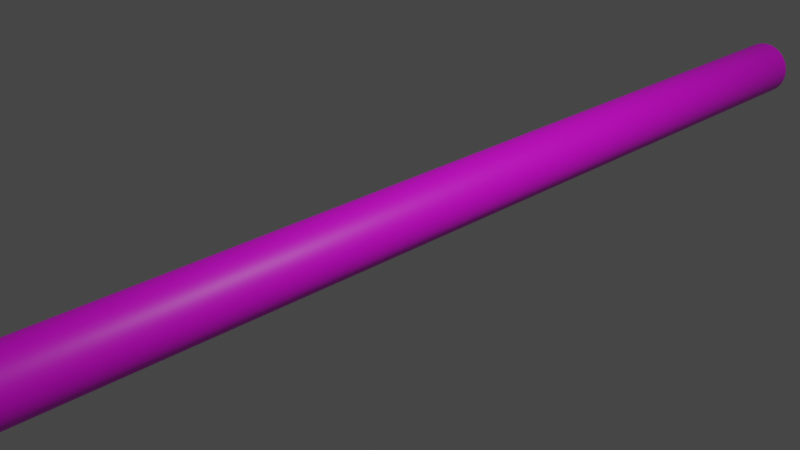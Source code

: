 # Source: logprototype.blend  (saved by Blender 3.6.11; exported with 4.5.12 LTS)
import bpy
from mathutils import Matrix  # noqa: F401  (used for matrix-valued properties, if any)

bpy.ops.wm.read_factory_settings(use_empty=True)
scene = bpy.context.scene
scene.name = 'Scene'

# ---- collections
col_collection = bpy.data.collections.new('Collection'); scene.collection.children.link(col_collection)

# ---- images (referenced by path relative to the original .blend; pixels are not part of the script)
import os
ASSET_DIR = os.environ.get("B2B_ASSET_DIR", "")  # directory of the original .blend (textures are referenced by path, not embedded)
HERE = os.path.dirname(os.path.abspath(__file__))  # packed textures are extracted next to this script under _unpacked/

def load_image(name, relpath, width, height, colorspace="sRGB"):
    """Load a texture the original file referenced (path relative to the .blend, or extracted next to this script)."""
    p = next((c for c in (os.path.join(HERE, relpath), os.path.join(ASSET_DIR, relpath)) if relpath and os.path.exists(c)), "")
    if p:
        img = bpy.data.images.load(p, check_existing=True)
        img.name = name
    else:  # same state as the original file: an image datablock whose file is absent (Cycles renders it pink)
        img = bpy.data.images.new(name, width, height)
        img.source = "FILE"
        img.filepath = "//" + (relpath or name)
    img.colorspace_settings.name = colorspace
    return img
img_wood = load_image('wood', '', 1024, 1024, 'sRGB')

# ---- materials (node trees are filled in below, after node groups)
mat_material_001 = bpy.data.materials.new('Material.001')
mat_material_001.use_transparent_shadow = False

# ---- material node trees
mat_material_001.use_nodes = True; mat_material_001.node_tree.nodes.clear()
_N = mat_material_001.node_tree.nodes; _L = mat_material_001.node_tree.links
n0 = _N.new('ShaderNodeBsdfPrincipled'); n0.name = 'Principled BSDF'; n0.location = (10, 300)
n0.distribution = 'GGX'
n0.subsurface_method = 'RANDOM_WALK_SKIN'
n0.inputs[3].default_value = 1.45
n0.inputs[27].default_value = (0.0, 0.0, 0.0, 1.0)
n0.inputs[28].default_value = 1.0
n1 = _N.new('ShaderNodeOutputMaterial'); n1.name = 'Material Output'; n1.location = (300, 300)
n2 = _N.new('ShaderNodeTexImage'); n2.name = 'Image Texture'; n2.location = (-280, 280)
n2.image = img_wood
_L.new(n0.outputs[0], n1.inputs[0])
_L.new(n2.outputs[0], n0.inputs[0])
n1.is_active_output = True

# ---- world
world_world = bpy.data.worlds.new('World'); scene.world = world_world
world_world.use_nodes = True; world_world.node_tree.nodes.clear()
_N = world_world.node_tree.nodes; _L = world_world.node_tree.links
n0 = _N.new('ShaderNodeOutputWorld'); n0.name = 'World Output'; n0.location = (300, 300)
n1 = _N.new('ShaderNodeBackground'); n1.name = 'Background'; n1.location = (10, 300)
n1.inputs[0].default_value = (0.05088, 0.05088, 0.05088, 1.0)
_L.new(n1.outputs[0], n0.inputs[0])
n0.is_active_output = True
world_world.color = (0.05088, 0.05088, 0.05088)
world_world.use_sun_shadow = False
world_world.sun_shadow_jitter_overblur = 0.0

# ---- cameras
cam_camera = bpy.data.cameras.new('Camera')
cam_camera.clip_end = 100.0
cam_camera.ortho_scale = 7.314

# ---- lights
light_light = bpy.data.lights.new('Light', 'POINT')
light_light.transmission_factor = 0.0
light_light.energy = 1000.0
light_light.shadow_soft_size = 0.1
light_light.shadow_maximum_resolution = 0.006
light_light.use_absolute_resolution = True

# ---- meshes
me_cylinder = bpy.data.meshes.new('Cylinder')
me_cylinder.from_pydata([(0.0, 1.0, -1.0), (0.0, 1.0, 1.0), (0.1012, 0.9949, -1.0), (0.1012, 0.9949, 1.0), (0.2013, 0.9795, -1.0), (0.2013, 0.9795, 1.0), (0.2994, 0.9541, -1.0), (0.2994, 0.9541, 1.0), (0.3944, 0.919, -1.0), (0.3944, 0.919, 1.0), (0.4853, 0.8743, -1.0), (0.4853, 0.8743, 1.0), (0.5713, 0.8208, -1.0), (0.5713, 0.8208, 1.0), (0.6514, 0.7588, -1.0), (0.6514, 0.7588, 1.0), (0.7248, 0.689, -1.0), (0.7248, 0.689, 1.0), (0.7908, 0.6121, -1.0), (0.7908, 0.6121, 1.0), (0.8486, 0.529, -1.0), (0.8486, 0.529, 1.0), (0.8978, 0.4404, -1.0), (0.8978, 0.4404, 1.0), (0.9378, 0.3473, -1.0), (0.9378, 0.3473, 1.0), (0.9681, 0.2507, -1.0), (0.9681, 0.2507, 1.0), (0.9885, 0.1514, -1.0), (0.9885, 0.1514, 1.0), (0.9987, 0.05065, -1.0), (0.9987, 0.05065, 1.0), (0.9987, -0.05065, -1.0), (0.9987, -0.05065, 1.0), (0.9885, -0.1514, -1.0), (0.9885, -0.1514, 1.0), (0.9681, -0.2507, -1.0), (0.9681, -0.2507, 1.0), (0.9378, -0.3473, -1.0), (0.9378, -0.3473, 1.0), (0.8978, -0.4404, -1.0), (0.8978, -0.4404, 1.0), (0.8486, -0.529, -1.0), (0.8486, -0.529, 1.0), (0.7908, -0.6121, -1.0), (0.7908, -0.6121, 1.0), (0.7248, -0.689, -1.0), (0.7248, -0.689, 1.0), (0.6514, -0.7588, -1.0), (0.6514, -0.7588, 1.0), (0.5713, -0.8208, -1.0), (0.5713, -0.8208, 1.0), (0.4853, -0.8743, -1.0), (0.4853, -0.8743, 1.0), (0.3944, -0.919, -1.0), (0.3944, -0.919, 1.0), (0.2994, -0.9541, -1.0), (0.2994, -0.9541, 1.0), (0.2013, -0.9795, -1.0), (0.2013, -0.9795, 1.0), (0.1012, -0.9949, -1.0), (0.1012, -0.9949, 1.0), (0.0, -1.0, -1.0), (0.0, -1.0, 1.0), (-0.1012, -0.9949, -1.0), (-0.1012, -0.9949, 1.0), (-0.2013, -0.9795, -1.0), (-0.2013, -0.9795, 1.0), (-0.2994, -0.9541, -1.0), (-0.2994, -0.9541, 1.0), (-0.3944, -0.919, -1.0), (-0.3944, -0.919, 1.0), (-0.4853, -0.8743, -1.0), (-0.4853, -0.8743, 1.0), (-0.5713, -0.8208, -1.0), (-0.5713, -0.8208, 1.0), (-0.6514, -0.7588, -1.0), (-0.6514, -0.7588, 1.0), (-0.7248, -0.689, -1.0), (-0.7248, -0.689, 1.0), (-0.7908, -0.6121, -1.0), (-0.7908, -0.6121, 1.0), (-0.8486, -0.529, -1.0), (-0.8486, -0.529, 1.0), (-0.8978, -0.4404, -1.0), (-0.8978, -0.4404, 1.0), (-0.9378, -0.3473, -1.0), (-0.9378, -0.3473, 1.0), (-0.9681, -0.2507, -1.0), (-0.9681, -0.2507, 1.0), (-0.9885, -0.1514, -1.0), (-0.9885, -0.1514, 1.0), (-0.9987, -0.05065, -1.0), (-0.9987, -0.05065, 1.0), (-0.9987, 0.05065, -1.0), (-0.9987, 0.05065, 1.0), (-0.9885, 0.1514, -1.0), (-0.9885, 0.1514, 1.0), (-0.9681, 0.2507, -1.0), (-0.9681, 0.2507, 1.0), (-0.9378, 0.3473, -1.0), (-0.9378, 0.3473, 1.0), (-0.8978, 0.4404, -1.0), (-0.8978, 0.4404, 1.0), (-0.8486, 0.529, -1.0), (-0.8486, 0.529, 1.0), (-0.7908, 0.6121, -1.0), (-0.7908, 0.6121, 1.0), (-0.7248, 0.689, -1.0), (-0.7248, 0.689, 1.0), (-0.6514, 0.7588, -1.0), (-0.6514, 0.7588, 1.0), (-0.5713, 0.8208, -1.0), (-0.5713, 0.8208, 1.0), (-0.4853, 0.8743, -1.0), (-0.4853, 0.8743, 1.0), (-0.3944, 0.919, -1.0), (-0.3944, 0.919, 1.0), (-0.2994, 0.9541, -1.0), (-0.2994, 0.9541, 1.0), (-0.2013, 0.9795, -1.0), (-0.2013, 0.9795, 1.0), (-0.1012, 0.9949, -1.0), (-0.1012, 0.9949, 1.0)], [], [(0, 1, 3, 2), (2, 3, 5, 4), (4, 5, 7, 6), (6, 7, 9, 8), (8, 9, 11, 10), (10, 11, 13, 12), (12, 13, 15, 14), (14, 15, 17, 16), (16, 17, 19, 18), (18, 19, 21, 20), (20, 21, 23, 22), (22, 23, 25, 24), (24, 25, 27, 26), (26, 27, 29, 28), (28, 29, 31, 30), (30, 31, 33, 32), (32, 33, 35, 34), (34, 35, 37, 36), (36, 37, 39, 38), (38, 39, 41, 40), (40, 41, 43, 42), (42, 43, 45, 44), (44, 45, 47, 46), (46, 47, 49, 48), (48, 49, 51, 50), (50, 51, 53, 52), (52, 53, 55, 54), (54, 55, 57, 56), (56, 57, 59, 58), (58, 59, 61, 60), (60, 61, 63, 62), (62, 63, 65, 64), (64, 65, 67, 66), (66, 67, 69, 68), (68, 69, 71, 70), (70, 71, 73, 72), (72, 73, 75, 74), (74, 75, 77, 76), (76, 77, 79, 78), (78, 79, 81, 80), (80, 81, 83, 82), (82, 83, 85, 84), (84, 85, 87, 86), (86, 87, 89, 88), (88, 89, 91, 90), (90, 91, 93, 92), (92, 93, 95, 94), (94, 95, 97, 96), (96, 97, 99, 98), (98, 99, 101, 100), (100, 101, 103, 102), (102, 103, 105, 104), (104, 105, 107, 106), (106, 107, 109, 108), (108, 109, 111, 110), (110, 111, 113, 112), (112, 113, 115, 114), (114, 115, 117, 116), (116, 117, 119, 118), (118, 119, 121, 120), (3, 1, 123, 121, 119, 117, 115, 113, 111, 109, 107, 105, 103, 101, 99, 97, 95, 93, 91, 89, 87, 85, 83, 81, 79, 77, 75, 73, 71, 69, 67, 65, 63, 61, 59, 57, 55, 53, 51, 49, 47, 45, 43, 41, 39, 37, 35, 33, 31, 29, 27, 25, 23, 21, 19, 17, 15, 13, 11, 9, 7, 5), (120, 121, 123, 122), (122, 123, 1, 0), (0, 2, 4, 6, 8, 10, 12, 14, 16, 18, 20, 22, 24, 26, 28, 30, 32, 34, 36, 38, 40, 42, 44, 46, 48, 50, 52, 54, 56, 58, 60, 62, 64, 66, 68, 70, 72, 74, 76, 78, 80, 82, 84, 86, 88, 90, 92, 94, 96, 98, 100, 102, 104, 106, 108, 110, 112, 114, 116, 118, 120, 122)])
me_cylinder.polygons.foreach_set('use_smooth', [True] * 64)
_uv = me_cylinder.uv_layers.new(name='UVMap')
_uv.uv.foreach_set('vector', [0.0001666, 0.0001666, 0.5, 0.0001666, 0.5, 0.01629, 0.0001666, 0.01629, 0.0001666, 0.01629, 0.5, 0.01629, 0.5, 0.03241, 0.0001666, 0.03241, 0.0001666, 0.03241, 0.5, 0.03241, 0.5, 0.04854, 0.0001666, 0.04854, 0.0001666, 0.04854, 0.5, 0.04854, 0.5, 0.06466, 0.0001666, 0.06466, 0.0001666, 0.06466, 0.5, 0.06466, 0.5, 0.08078, 0.0001666, 0.08078, 0.0001666, 0.08078, 0.5, 0.08078, 0.5, 0.09691, 0.0001666, 0.09691, 0.0001666, 0.09691, 0.5, 0.09691, 0.5, 0.113, 0.0001666, 0.113, 0.0001666, 0.113, 0.5, 0.113, 0.5, 0.1292, 0.0001666, 0.1292, 0.0001666, 0.1292, 0.5, 0.1292, 0.5, 0.1453, 0.0001666, 0.1453, 0.0001666, 0.1453, 0.5, 0.1453, 0.5, 0.1614, 0.0001666, 0.1614, 0.0001666, 0.1614, 0.5, 0.1614, 0.5, 0.1775, 0.0001666, 0.1775, 0.0001666, 0.1775, 0.5, 0.1775, 0.5, 0.1937, 0.0001666, 0.1937, 0.0001666, 0.1937, 0.5, 0.1937, 0.5, 0.2098, 0.0001666, 0.2098, 0.0001666, 0.2098, 0.5, 0.2098, 0.5, 0.2259, 0.0001666, 0.2259, 0.0001666, 0.2259, 0.5, 0.2259, 0.5, 0.242, 0.0001666, 0.242, 0.0001666, 0.242, 0.5, 0.242, 0.5, 0.2581, 0.0001666, 0.2581, 0.0001666, 0.2581, 0.5, 0.2581, 0.5, 0.2743, 0.0001666, 0.2743, 0.0001666, 0.2743, 0.5, 0.2743, 0.5, 0.2904, 0.0001666, 0.2904, 0.0001666, 0.2904, 0.5, 0.2904, 0.5, 0.3065, 0.0001666, 0.3065, 0.0001666, 0.3065, 0.5, 0.3065, 0.5, 0.3226, 0.0001666, 0.3226, 0.0001666, 0.3226, 0.5, 0.3226, 0.5, 0.3388, 0.0001666, 0.3388, 0.0001666, 0.3388, 0.5, 0.3388, 0.5, 0.3549, 0.0001666, 0.3549, 0.0001666, 0.3549, 0.5, 0.3549, 0.5, 0.371, 0.0001666, 0.371, 0.0001666, 0.371, 0.5, 0.371, 0.5, 0.3871, 0.0001666, 0.3871, 0.0001666, 0.3871, 0.5, 0.3871, 0.5, 0.4033, 0.0001666, 0.4033, 0.0001666, 0.4033, 0.5, 0.4033, 0.5, 0.4194, 0.0001666, 0.4194, 0.0001666, 0.4194, 0.5, 0.4194, 0.5, 0.4355, 0.0001666, 0.4355, 0.0001666, 0.4355, 0.5, 0.4355, 0.5, 0.4516, 0.0001666, 0.4516, 0.0001666, 0.4516, 0.5, 0.4516, 0.5, 0.4678, 0.0001666, 0.4678, 0.0001666, 0.4678, 0.5, 0.4678, 0.5, 0.4839, 0.0001666, 0.4839, 0.0001666, 0.4839, 0.5, 0.4839, 0.5, 0.5, 0.0001666, 0.5, 0.0001666, 0.5, 0.5, 0.5, 0.5, 0.5161, 0.0001666, 0.5161, 0.0001666, 0.5161, 0.5, 0.5161, 0.5, 0.5322, 0.0001666, 0.5322, 0.0001666, 0.5322, 0.5, 0.5322, 0.5, 0.5484, 0.0001666, 0.5484, 0.0001666, 0.5484, 0.5, 0.5484, 0.5, 0.5645, 0.0001666, 0.5645, 0.0001666, 0.5645, 0.5, 0.5645, 0.5, 0.5806, 0.0001666, 0.5806, 0.0001666, 0.5806, 0.5, 0.5806, 0.5, 0.5967, 0.0001666, 0.5967, 0.0001666, 0.5967, 0.5, 0.5967, 0.5, 0.6129, 0.0001666, 0.6129, 0.0001666, 0.6129, 0.5, 0.6129, 0.5, 0.629, 0.0001666, 0.629, 0.0001666, 0.629, 0.5, 0.629, 0.5, 0.6451, 0.0001666, 0.6451, 0.0001666, 0.6451, 0.5, 0.6451, 0.5, 0.6612, 0.0001666, 0.6612, 0.0001666, 0.6612, 0.5, 0.6612, 0.5, 0.6774, 0.0001666, 0.6774, 0.0001666, 0.6774, 0.5, 0.6774, 0.5, 0.6935, 0.0001666, 0.6935, 0.0001666, 0.6935, 0.5, 0.6935, 0.5, 0.7096, 0.0001666, 0.7096, 0.0001666, 0.7096, 0.5, 0.7096, 0.5, 0.7257, 0.0001666, 0.7257, 0.0001666, 0.7257, 0.5, 0.7257, 0.5, 0.7419, 0.0001666, 0.7419, 0.0001666, 0.7419, 0.5, 0.7419, 0.5, 0.758, 0.0001666, 0.758, 0.0001666, 0.758, 0.5, 0.758, 0.5, 0.7741, 0.0001666, 0.7741, 0.0001666, 0.7741, 0.5, 0.7741, 0.5, 0.7902, 0.0001666, 0.7902, 0.0001666, 0.7902, 0.5, 0.7902, 0.5, 0.8063, 0.0001666, 0.8063, 0.0001666, 0.8063, 0.5, 0.8063, 0.5, 0.8225, 0.0001666, 0.8225, 0.0001666, 0.8225, 0.5, 0.8225, 0.5, 0.8386, 0.0001666, 0.8386, 0.0001666, 0.8386, 0.5, 0.8386, 0.5, 0.8547, 0.0001666, 0.8547, 0.0001666, 0.8547, 0.5, 0.8547, 0.5, 0.8708, 0.0001666, 0.8708, 0.0001666, 0.8708, 0.5, 0.8708, 0.5, 0.887, 0.0001666, 0.887, 0.0001666, 0.887, 0.5, 0.887, 0.5, 0.9031, 0.0001666, 0.9031, 0.0001666, 0.9031, 0.5, 0.9031, 0.5, 0.9192, 0.0001666, 0.9192, 0.0001666, 0.9192, 0.5, 0.9192, 0.5, 0.9353, 0.0001666, 0.9353, 0.0001666, 0.9353, 0.5, 0.9353, 0.5, 0.9515, 0.0001666, 0.9515, 0.0001666, 0.9515, 0.5, 0.9515, 0.5, 0.9676, 0.0001666, 0.9676, 0.95, 0.8358, 0.9372, 0.8564, 0.9223, 0.8756, 0.9056, 0.8932, 0.8871, 0.9091, 0.8672, 0.9229, 0.8459, 0.9347, 0.8236, 0.9443, 0.8004, 0.9516, 0.7766, 0.9565, 0.7524, 0.9589, 0.7281, 0.9589, 0.7039, 0.9565, 0.6801, 0.9516, 0.6569, 0.9443, 0.6346, 0.9347, 0.6133, 0.9229, 0.5934, 0.9091, 0.575, 0.8932, 0.5582, 0.8756, 0.5433, 0.8564, 0.5305, 0.8358, 0.5198, 0.814, 0.5113, 0.7912, 0.5052, 0.7676, 0.5016, 0.7436, 0.5003, 0.7193, 0.5016, 0.6951, 0.5052, 0.671, 0.5113, 0.6475, 0.5198, 0.6247, 0.5305, 0.6029, 0.5433, 0.5823, 0.5582, 0.5631, 0.575, 0.5454, 0.5934, 0.5296, 0.6133, 0.5157, 0.6346, 0.5039, 0.6569, 0.4944, 0.6801, 0.4871, 0.7039, 0.4822, 0.7281, 0.4797, 0.7524, 0.4797, 0.7766, 0.4822, 0.8004, 0.4871, 0.8236, 0.4944, 0.8459, 0.5039, 0.8672, 0.5157, 0.8871, 0.5296, 0.9056, 0.5454, 0.9223, 0.5631, 0.9372, 0.5823, 0.95, 0.6029, 0.9607, 0.6247, 0.9692, 0.6475, 0.9753, 0.671, 0.9789, 0.6951, 0.9802, 0.7193, 0.9789, 0.7436, 0.9753, 0.7676, 0.9692, 0.7912, 0.9607, 0.814, 0.0001666, 0.9676, 0.5, 0.9676, 0.5, 0.9837, 0.0001666, 0.9837, 0.0001666, 0.9837, 0.5, 0.9837, 0.5, 0.9998, 0.0001666, 0.9998, 0.8004, 0.472, 0.8236, 0.4648, 0.8459, 0.4552, 0.8672, 0.4434, 0.8871, 0.4295, 0.9056, 0.4137, 0.9223, 0.3961, 0.9372, 0.3768, 0.95, 0.3562, 0.9607, 0.3344, 0.9692, 0.3116, 0.9753, 0.2881, 0.9789, 0.2641, 0.9802, 0.2398, 0.9789, 0.2155, 0.9753, 0.1915, 0.9692, 0.168, 0.9607, 0.1452, 0.95, 0.1233, 0.9372, 0.1027, 0.9223, 0.0835, 0.9056, 0.06589, 0.8871, 0.05006, 0.8672, 0.03617, 0.8459, 0.02438, 0.8236, 0.01479, 0.8004, 0.007518, 0.7766, 0.002625, 0.7524, 0.0001666, 0.7281, 0.0001666, 0.7039, 0.002625, 0.6801, 0.007518, 0.6569, 0.01479, 0.6346, 0.02438, 0.6133, 0.03617, 0.5934, 0.05006, 0.575, 0.06589, 0.5582, 0.0835, 0.5433, 0.1027, 0.5305, 0.1233, 0.5198, 0.1452, 0.5113, 0.168, 0.5052, 0.1915, 0.5016, 0.2155, 0.5003, 0.2398, 0.5016, 0.2641, 0.5052, 0.2881, 0.5113, 0.3116, 0.5198, 0.3344, 0.5305, 0.3562, 0.5433, 0.3768, 0.5582, 0.3961, 0.575, 0.4137, 0.5934, 0.4295, 0.6133, 0.4434, 0.6346, 0.4552, 0.6569, 0.4648, 0.6801, 0.472, 0.7039, 0.4769, 0.7281, 0.4794, 0.7524, 0.4794, 0.7766, 0.4769])
me_cylinder.materials.append(mat_material_001)
me_cylinder.materials.append(None)
me_cylinder.update()

# ---- objects
ob_light = bpy.data.objects.new('Light', light_light)
ob_camera = bpy.data.objects.new('Camera', cam_camera)
ob_cylinder = bpy.data.objects.new('Cylinder', me_cylinder)

# ---- transforms, parenting, visibility, modifiers, constraints
ob_light.location = (4.076, 1.005, 5.904)
ob_light.rotation_euler = (0.6503, 0.05522, 1.866)
ob_light.lock_rotations_4d = False
ob_light.empty_display_type = 'ARROWS'
ob_light.color = (0.0, 0.0, 0.0, 0.0)
ob_light.lineart.crease_threshold = 0.0
ob_camera.location = (7.359, -6.926, 4.958)
ob_camera.rotation_euler = (1.109, 0.0, 0.8149)
ob_camera.lock_rotations_4d = False
ob_camera.empty_display_type = 'ARROWS'
ob_camera.color = (0.0, 0.0, 0.0, 0.0)
ob_camera.display_type = 'WIRE'
ob_camera.lineart.crease_threshold = 0.0
ob_cylinder.location = (0.0, 0.0, 0.0)
ob_cylinder.rotation_euler = (1.571, -0.0, 0.0)
ob_cylinder.scale = (0.3408, 0.3408, -7.006)

# ---- collection membership
col_collection.objects.link(ob_light)
col_collection.objects.link(ob_camera)
col_collection.objects.link(ob_cylinder)

# ---- scene / render settings (as saved in the file)
scene.camera = ob_camera
scene.frame_start = 1; scene.frame_end = 250; scene.frame_set(1)
scene.render.engine = 'BLENDER_EEVEE_NEXT'
scene.cycles.sampling_pattern = 'TABULATED_SOBOL'
scene.view_settings.view_transform = 'Filmic'
bpy.context.view_layer.update()
